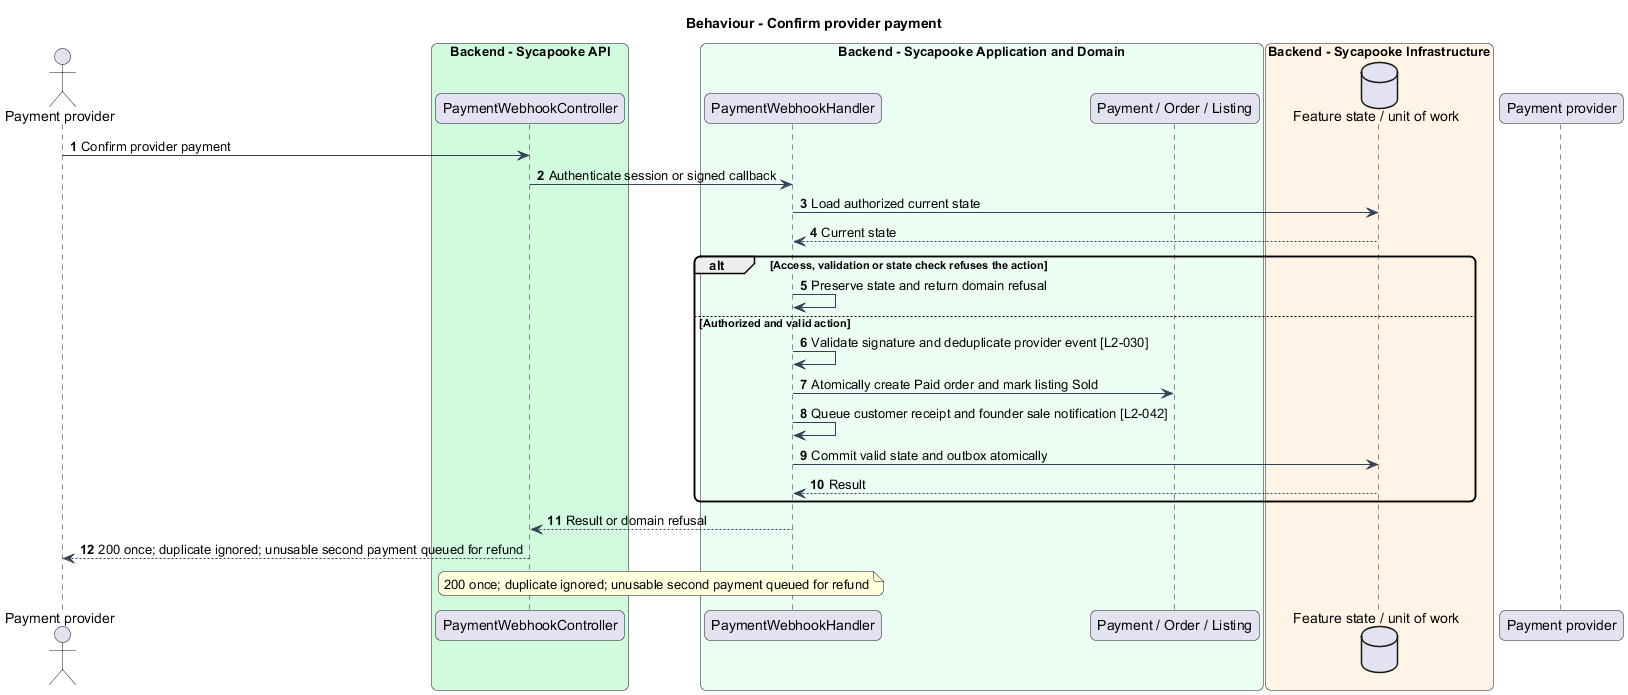

The diagram above was rendered by PlantUML. Its source (embedded in the PNG):
@startuml
skinparam backgroundColor #FFFFFF
skinparam shadowing false
skinparam roundcorner 12
skinparam defaultFontName Arial
skinparam ArrowColor #344054
title Behaviour - Confirm provider payment
autonumber
actor "Payment provider" as actor
box "Backend - Sycapooke API" #D1FADF
 participant "PaymentWebhookController" as entry
end box
box "Backend - Sycapooke Application and Domain" #ECFDF3
 participant "PaymentWebhookHandler" as handler
 participant "Payment / Order / Listing" as model
end box
box "Backend - Sycapooke Infrastructure" #FFF4E5
 database "Feature state / unit of work" as db
end box
participant "Payment provider" as provider
actor -> entry : Confirm provider payment
entry -> handler : Authenticate session or signed callback
handler -> db : Load authorized current state
db --> handler : Current state
alt Access, validation or state check refuses the action
 handler -> handler : Preserve state and return domain refusal
else Authorized and valid action
handler -> handler : Validate signature and deduplicate provider event [L2-030]
handler -> model : Atomically create Paid order and mark listing Sold
handler -> handler : Queue customer receipt and founder sale notification [L2-042]
handler -> db : Commit valid state and outbox atomically
db --> handler : Result
end
handler --> entry : Result or domain refusal
entry --> actor : 200 once; duplicate ignored; unusable second payment queued for refund
note over entry, handler
200 once; duplicate ignored; unusable second payment queued for refund
end note
@enduml